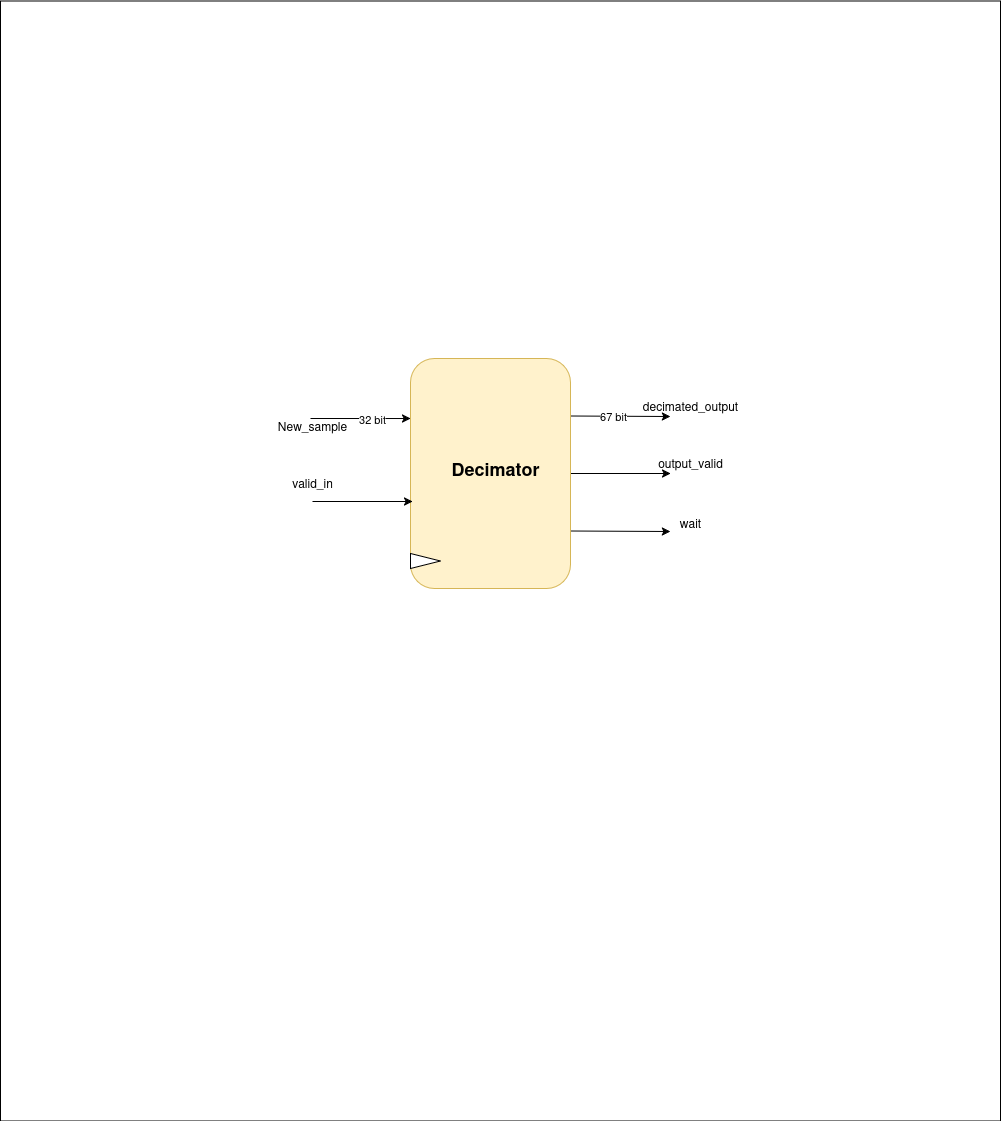

The diagram above was exported from draw.io. Its source (the exported page's mxGraphModel, read from the mxfile embedded in the PNG):
<mxGraphModel dx="904" dy="531" grid="1" gridSize="10" guides="1" tooltips="1" connect="1" arrows="1" fold="1" page="1" pageScale="1" pageWidth="4681" pageHeight="3300" math="0" shadow="0">
  <root>
    <mxCell id="0" />
    <mxCell id="1" parent="0" />
    <mxCell id="AAARv9nsSdapi3V1-60N-20" value="" style="rounded=0;whiteSpace=wrap;html=1;" vertex="1" parent="1">
      <mxGeometry x="800" y="662.5" width="1000" height="1120" as="geometry" />
    </mxCell>
    <mxCell id="AAARv9nsSdapi3V1-60N-9" style="rounded=0;orthogonalLoop=1;jettySize=auto;html=1;exitX=0.25;exitY=0;exitDx=0;exitDy=0;" edge="1" parent="1" source="AAARv9nsSdapi3V1-60N-2">
      <mxGeometry relative="1" as="geometry">
        <mxPoint x="1470" y="1078" as="targetPoint" />
      </mxGeometry>
    </mxCell>
    <mxCell id="AAARv9nsSdapi3V1-60N-12" value="67 bit" style="edgeLabel;html=1;align=center;verticalAlign=middle;resizable=0;points=[];" vertex="1" connectable="0" parent="AAARv9nsSdapi3V1-60N-9">
      <mxGeometry x="-0.16" relative="1" as="geometry">
        <mxPoint as="offset" />
      </mxGeometry>
    </mxCell>
    <mxCell id="AAARv9nsSdapi3V1-60N-10" style="edgeStyle=orthogonalEdgeStyle;rounded=0;orthogonalLoop=1;jettySize=auto;html=1;exitX=0.5;exitY=0;exitDx=0;exitDy=0;" edge="1" parent="1" source="AAARv9nsSdapi3V1-60N-2">
      <mxGeometry relative="1" as="geometry">
        <mxPoint x="1470" y="1135" as="targetPoint" />
      </mxGeometry>
    </mxCell>
    <mxCell id="AAARv9nsSdapi3V1-60N-11" style="rounded=0;orthogonalLoop=1;jettySize=auto;html=1;exitX=0.75;exitY=0;exitDx=0;exitDy=0;" edge="1" parent="1" source="AAARv9nsSdapi3V1-60N-2">
      <mxGeometry relative="1" as="geometry">
        <mxPoint x="1470" y="1193" as="targetPoint" />
      </mxGeometry>
    </mxCell>
    <mxCell id="AAARv9nsSdapi3V1-60N-2" value="" style="rounded=1;whiteSpace=wrap;html=1;rotation=90;fillColor=#fff2cc;strokeColor=#d6b656;" vertex="1" parent="1">
      <mxGeometry x="1175" y="1055" width="230" height="160" as="geometry" />
    </mxCell>
    <mxCell id="AAARv9nsSdapi3V1-60N-3" value="" style="endArrow=classic;html=1;rounded=0;entryX=0.174;entryY=1;entryDx=0;entryDy=0;entryPerimeter=0;" edge="1" parent="1">
      <mxGeometry width="50" height="50" relative="1" as="geometry">
        <mxPoint x="1110" y="1080" as="sourcePoint" />
        <mxPoint x="1210" y="1080.02" as="targetPoint" />
      </mxGeometry>
    </mxCell>
    <mxCell id="AAARv9nsSdapi3V1-60N-5" value="32 bit" style="edgeLabel;html=1;align=center;verticalAlign=middle;resizable=0;points=[];" vertex="1" connectable="0" parent="AAARv9nsSdapi3V1-60N-3">
      <mxGeometry x="0.22" relative="1" as="geometry">
        <mxPoint as="offset" />
      </mxGeometry>
    </mxCell>
    <mxCell id="AAARv9nsSdapi3V1-60N-4" value="" style="endArrow=classic;html=1;rounded=0;entryX=0.174;entryY=1;entryDx=0;entryDy=0;entryPerimeter=0;" edge="1" parent="1">
      <mxGeometry width="50" height="50" relative="1" as="geometry">
        <mxPoint x="1112" y="1163" as="sourcePoint" />
        <mxPoint x="1212" y="1163" as="targetPoint" />
      </mxGeometry>
    </mxCell>
    <mxCell id="AAARv9nsSdapi3V1-60N-6" value="New_sample" style="text;html=1;align=center;verticalAlign=middle;resizable=0;points=[];autosize=1;strokeColor=none;fillColor=none;" vertex="1" parent="1">
      <mxGeometry x="1067" y="1073" width="90" height="30" as="geometry" />
    </mxCell>
    <mxCell id="AAARv9nsSdapi3V1-60N-7" value="valid_in" style="text;html=1;align=center;verticalAlign=middle;resizable=0;points=[];autosize=1;strokeColor=none;fillColor=none;" vertex="1" parent="1">
      <mxGeometry x="1082" y="1130" width="60" height="30" as="geometry" />
    </mxCell>
    <mxCell id="AAARv9nsSdapi3V1-60N-8" value="" style="triangle;whiteSpace=wrap;html=1;" vertex="1" parent="1">
      <mxGeometry x="1210" y="1215" width="30" height="15" as="geometry" />
    </mxCell>
    <mxCell id="AAARv9nsSdapi3V1-60N-13" value="decimated_output" style="text;html=1;align=center;verticalAlign=middle;resizable=0;points=[];autosize=1;strokeColor=none;fillColor=none;" vertex="1" parent="1">
      <mxGeometry x="1430" y="1053" width="120" height="30" as="geometry" />
    </mxCell>
    <mxCell id="AAARv9nsSdapi3V1-60N-14" value="output_valid" style="text;html=1;align=center;verticalAlign=middle;resizable=0;points=[];autosize=1;strokeColor=none;fillColor=none;" vertex="1" parent="1">
      <mxGeometry x="1445" y="1110" width="90" height="30" as="geometry" />
    </mxCell>
    <mxCell id="AAARv9nsSdapi3V1-60N-15" value="wait" style="text;html=1;align=center;verticalAlign=middle;resizable=0;points=[];autosize=1;strokeColor=none;fillColor=none;" vertex="1" parent="1">
      <mxGeometry x="1470" y="1170" width="40" height="30" as="geometry" />
    </mxCell>
    <mxCell id="AAARv9nsSdapi3V1-60N-16" value="&lt;b&gt;&lt;font style=&quot;font-size: 18px;&quot;&gt;Decimator&lt;/font&gt;&lt;/b&gt;" style="text;html=1;align=center;verticalAlign=middle;resizable=0;points=[];autosize=1;strokeColor=none;fillColor=none;" vertex="1" parent="1">
      <mxGeometry x="1240" y="1110" width="110" height="40" as="geometry" />
    </mxCell>
  </root>
</mxGraphModel>